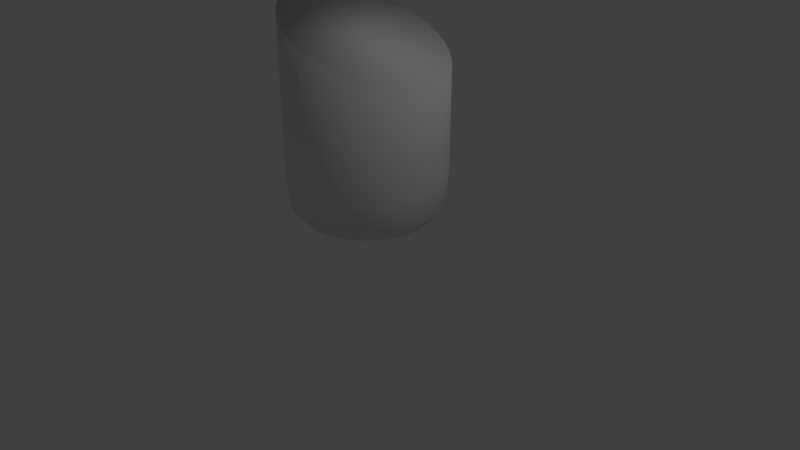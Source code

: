 # Source: google.blend  (saved by Blender 2.79.0; exported with 4.5.12 LTS)
import bpy
from mathutils import Matrix  # noqa: F401  (used for matrix-valued properties, if any)

bpy.ops.wm.read_factory_settings(use_empty=True)
scene = bpy.context.scene
scene.name = 'Scene'

# ---- collections
col_collection_1 = bpy.data.collections.new('Collection 1'); scene.collection.children.link(col_collection_1)

# ---- world
world_world = bpy.data.worlds.new('World'); scene.world = world_world
world_world.color = (0.05088, 0.05088, 0.05088)
world_world.use_sun_shadow = False
world_world.sun_shadow_jitter_overblur = 0.0
world_world.cycles.sampling_method = 'MANUAL'

# ---- cameras
cam_camera = bpy.data.cameras.new('Camera')
cam_camera.clip_end = 100.0
cam_camera.lens = 35.0
cam_camera.sensor_width = 32.0
cam_camera.sensor_height = 18.0
cam_camera.ortho_scale = 7.314
cam_camera.dof.focus_distance = 0.0
cam_camera.dof.aperture_fstop = 128.0

# ---- lights
light_lamp = bpy.data.lights.new('Lamp', 'POINT')
light_lamp.transmission_factor = 0.0
light_lamp.cutoff_distance = 30.0
light_lamp.energy = 100.0
light_lamp.shadow_buffer_clip_start = 1.001
light_lamp.shadow_soft_size = 0.1
light_lamp.shadow_maximum_resolution = 0.006
light_lamp.use_absolute_resolution = True

# ---- meshes
me_cylinder = bpy.data.meshes.new('Cylinder')
me_cylinder.from_pydata([(-0.9808, -0.1951, 0.7537), (-1.0, 9.655e-07, 0.7537), (0.0, 1.0, 0.4212), (0.1951, 0.9808, 0.361), (0.3827, 0.9239, 0.304), (0.5556, 0.8315, 0.2526), (0.7071, 0.7071, 0.2085), (0.8315, 0.5556, 0.1736), (0.9239, 0.3827, 0.1492), (0.9808, 0.1951, 0.1362), (1.0, 7.544e-08, 0.1351), (0.9808, -0.1951, 0.1459), (0.9239, -0.3827, 0.1684), (0.8315, -0.5556, 0.2014), (0.7071, -0.7071, 0.2439), (0.5556, -0.8315, 0.2942), (0.3827, -0.9239, 0.3503), (0.1951, -0.9808, 0.4102), (-3.26e-07, -1.0, 0.4714), (-0.1951, -0.9808, 0.5316), (-0.3827, -0.9239, 0.5885), (-0.5556, -0.8315, 0.64), (-0.7071, -0.7071, 0.6841), (-0.8315, -0.5556, 0.719), (-0.9239, -0.3827, 0.7434), (-0.9687, -0.2349, 0.7537), (-0.9932, 0.06913, 0.7537), (-0.9808, 0.1951, 0.7467), (-0.9239, 0.3827, 0.7242), (-0.8315, 0.5556, 0.6912), (-0.7071, 0.7071, 0.6486), (-0.5556, 0.8315, 0.5984), (-0.3827, 0.9239, 0.5422), (-0.1951, 0.9808, 0.4824), (0.05331, 0.8078, -1.151), (-1.434e-07, 0.7176, -1.184), (-0.05331, 0.8078, -1.151), (0.1053, 0.8026, -1.151), (0.2099, 0.7818, -1.151), (0.14, 0.7038, -1.184), (0.2599, 0.7667, -1.151), (0.3584, 0.7259, -1.151), (0.2746, 0.663, -1.184), (0.4044, 0.7012, -1.151), (0.4931, 0.642, -1.151), (0.3987, 0.5967, -1.184), (0.5335, 0.6089, -1.151), (0.6089, 0.5335, -1.151), (0.5074, 0.5074, -1.184), (0.642, 0.4931, -1.151), (0.7012, 0.4044, -1.151), (0.5967, 0.3987, -1.184), (0.7259, 0.3584, -1.151), (0.7667, 0.2599, -1.151), (0.663, 0.2746, -1.184), (0.7818, 0.2099, -1.151), (0.8026, 0.1053, -1.151), (0.7038, 0.14, -1.184), (0.8078, 0.05331, -1.151), (0.8078, -0.05331, -1.151), (0.7176, 2.049e-08, -1.184), (0.8026, -0.1053, -1.151), (0.7818, -0.2099, -1.151), (0.7038, -0.14, -1.184), (0.7667, -0.2599, -1.151), (0.7259, -0.3584, -1.151), (0.663, -0.2746, -1.184), (0.7012, -0.4044, -1.151), (0.642, -0.4931, -1.151), (0.5967, -0.3987, -1.184), (0.6089, -0.5335, -1.151), (0.5335, -0.6089, -1.151), (0.5074, -0.5074, -1.184), (0.4931, -0.642, -1.151), (0.4044, -0.7012, -1.151), (0.3987, -0.5967, -1.184), (0.3584, -0.7259, -1.151), (0.2599, -0.7667, -1.151), (0.2746, -0.663, -1.184), (0.2099, -0.7818, -1.151), (0.1053, -0.8026, -1.151), (0.14, -0.7038, -1.184), (0.0533, -0.8078, -1.151), (-0.05331, -0.8078, -1.151), (-2.342e-07, -0.7176, -1.184), (-0.1053, -0.8026, -1.151), (-0.2099, -0.7818, -1.151), (-0.14, -0.7038, -1.184), (-0.2599, -0.7667, -1.151), (-0.3584, -0.7259, -1.151), (-0.2746, -0.663, -1.184), (-0.4044, -0.7012, -1.151), (-0.4931, -0.642, -1.151), (-0.3987, -0.5967, -1.184), (-0.5335, -0.6089, -1.151), (-0.6089, -0.5335, -1.151), (-0.5074, -0.5074, -1.184), (-0.642, -0.4931, -1.151), (-0.7012, -0.4044, -1.151), (-0.5967, -0.3987, -1.184), (-0.7259, -0.3584, -1.151), (-0.7667, -0.2599, -1.151), (-0.663, -0.2746, -1.184), (-0.7818, -0.2099, -1.151), (-0.8026, -0.1053, -1.151), (-0.7038, -0.14, -1.184), (-0.8078, -0.0533, -1.151), (-0.8078, 0.05331, -1.151), (-0.7176, 6.496e-07, -1.184), (-0.8026, 0.1053, -1.151), (-0.7818, 0.2099, -1.151), (-0.7038, 0.14, -1.184), (-0.7667, 0.2599, -1.151), (-0.7259, 0.3584, -1.151), (-0.663, 0.2746, -1.184), (-0.7012, 0.4044, -1.151), (-0.642, 0.4931, -1.151), (-0.5967, 0.3987, -1.184), (-0.6089, 0.5335, -1.151), (-0.5335, 0.6089, -1.151), (-0.5074, 0.5074, -1.184), (-0.4931, 0.642, -1.151), (-0.4044, 0.7012, -1.151), (-0.3987, 0.5967, -1.184), (-0.3584, 0.7259, -1.151), (-0.2599, 0.7667, -1.151), (-0.2746, 0.663, -1.184), (-0.2099, 0.7818, -1.151), (-0.1053, 0.8026, -1.151), (-0.14, 0.7038, -1.184), (0.05331, 0.953, -1.034), (-0.05331, 0.953, -1.034), (0.0, 1.0, -0.7702), (0.1336, 0.9451, -1.034), (0.1951, 0.9808, -0.7702), (0.2382, 0.9243, -1.034), (0.3155, 0.9009, -1.034), (0.3827, 0.9239, -0.7702), (0.414, 0.8601, -1.034), (0.4852, 0.822, -1.034), (0.5556, 0.8315, -0.7702), (0.5738, 0.7628, -1.034), (0.6362, 0.7116, -1.034), (0.7071, 0.7071, -0.7702), (0.7116, 0.6362, -1.034), (0.7628, 0.5738, -1.034), (0.8315, 0.5556, -0.7702), (0.822, 0.4852, -1.034), (0.8601, 0.414, -1.034), (0.9239, 0.3827, -0.7702), (0.9009, 0.3155, -1.034), (0.9243, 0.2382, -1.034), (0.9808, 0.1951, -0.7702), (0.9451, 0.1336, -1.034), (0.953, 0.05331, -1.034), (1.0, 7.544e-08, -0.7702), (0.953, -0.05331, -1.034), (0.9451, -0.1336, -1.034), (0.9808, -0.1951, -0.7702), (0.9243, -0.2382, -1.034), (0.9009, -0.3155, -1.034), (0.9239, -0.3827, -0.7702), (0.8601, -0.414, -1.034), (0.822, -0.4852, -1.034), (0.8315, -0.5556, -0.7702), (0.7628, -0.5738, -1.034), (0.7116, -0.6362, -1.034), (0.7071, -0.7071, -0.7702), (0.6362, -0.7116, -1.034), (0.5738, -0.7628, -1.034), (0.5556, -0.8315, -0.7702), (0.4852, -0.822, -1.034), (0.414, -0.8601, -1.034), (0.3827, -0.9239, -0.7702), (0.3155, -0.9009, -1.034), (0.2382, -0.9243, -1.034), (0.1951, -0.9808, -0.7702), (0.1336, -0.9451, -1.034), (0.0533, -0.953, -1.034), (-3.26e-07, -1.0, -0.7702), (-0.05331, -0.953, -1.034), (-0.1336, -0.9451, -1.034), (-0.1951, -0.9808, -0.7702), (-0.2382, -0.9243, -1.034), (-0.3155, -0.9009, -1.034), (-0.3827, -0.9239, -0.7702), (-0.414, -0.8601, -1.034), (-0.4852, -0.822, -1.034), (-0.5556, -0.8315, -0.7702), (-0.5738, -0.7628, -1.034), (-0.6362, -0.7116, -1.034), (-0.7071, -0.7071, -0.7702), (-0.7116, -0.6362, -1.034), (-0.7628, -0.5738, -1.034), (-0.8315, -0.5556, -0.7702), (-0.822, -0.4852, -1.034), (-0.8601, -0.414, -1.034), (-0.9239, -0.3827, -0.7702), (-0.9009, -0.3155, -1.034), (-0.9243, -0.2382, -1.034), (-0.9808, -0.1951, -0.7702), (-0.9451, -0.1336, -1.034), (-0.953, -0.0533, -1.034), (-1.0, 9.655e-07, -0.7702), (-0.953, 0.05331, -1.034), (-0.9451, 0.1336, -1.034), (-0.9808, 0.1951, -0.7702), (-0.9243, 0.2382, -1.034), (-0.9009, 0.3155, -1.034), (-0.9239, 0.3827, -0.7702), (-0.8601, 0.414, -1.034), (-0.822, 0.4852, -1.034), (-0.8315, 0.5556, -0.7702), (-0.7628, 0.5738, -1.034), (-0.7116, 0.6362, -1.034), (-0.7071, 0.7071, -0.7702), (-0.6362, 0.7116, -1.034), (-0.5738, 0.7628, -1.034), (-0.5556, 0.8315, -0.7702), (-0.4852, 0.822, -1.034), (-0.414, 0.8601, -1.034), (-0.3827, 0.9239, -0.7702), (-0.3155, 0.9009, -1.034), (-0.2382, 0.9243, -1.034), (-0.1951, 0.9808, -0.7702), (-0.1336, 0.9451, -1.034), (0.1113, 0.833, -1.126), (0.1276, 0.9148, -1.059), (0.2322, 0.894, -1.059), (0.2159, 0.8122, -1.126), (0.05331, 0.9221, -1.059), (0.05331, 0.8387, -1.126), (-0.05331, 0.8387, -1.126), (-0.05331, 0.9221, -1.059), (0.2717, 0.7952, -1.126), (0.3036, 0.8723, -1.059), (0.4021, 0.8315, -1.059), (0.3702, 0.7544, -1.126), (0.4216, 0.727, -1.126), (0.468, 0.7963, -1.059), (0.5566, 0.7371, -1.059), (0.5103, 0.6677, -1.126), (0.5553, 0.6307, -1.126), (0.6143, 0.6897, -1.059), (0.6897, 0.6143, -1.059), (0.6307, 0.5553, -1.126), (0.6677, 0.5103, -1.126), (0.7371, 0.5566, -1.059), (0.7963, 0.468, -1.059), (0.727, 0.4216, -1.126), (0.7544, 0.3702, -1.126), (0.8315, 0.4021, -1.059), (0.8723, 0.3036, -1.059), (0.7952, 0.2717, -1.126), (0.8122, 0.2159, -1.126), (0.894, 0.2322, -1.059), (0.9148, 0.1276, -1.059), (0.833, 0.1113, -1.126), (0.8387, 0.05331, -1.126), (0.9221, 0.05331, -1.059), (0.9221, -0.05331, -1.059), (0.8387, -0.05331, -1.126), (0.833, -0.1113, -1.126), (0.9148, -0.1276, -1.059), (0.894, -0.2322, -1.059), (0.8122, -0.2159, -1.126), (0.7952, -0.2717, -1.126), (0.8723, -0.3036, -1.059), (0.8315, -0.4021, -1.059), (0.7544, -0.3702, -1.126), (0.727, -0.4216, -1.126), (0.7963, -0.468, -1.059), (0.7371, -0.5566, -1.059), (0.6677, -0.5103, -1.126), (0.6307, -0.5553, -1.126), (0.6897, -0.6143, -1.059), (0.6143, -0.6897, -1.059), (0.5553, -0.6307, -1.126), (0.5103, -0.6677, -1.126), (0.5566, -0.7371, -1.059), (0.468, -0.7963, -1.059), (0.4216, -0.727, -1.126), (0.3702, -0.7544, -1.126), (0.4021, -0.8315, -1.059), (0.3036, -0.8723, -1.059), (0.2717, -0.7952, -1.126), (0.2159, -0.8122, -1.126), (0.2322, -0.894, -1.059), (0.1276, -0.9148, -1.059), (0.1113, -0.833, -1.126), (0.0533, -0.8387, -1.126), (0.0533, -0.9221, -1.059), (-0.05331, -0.9221, -1.059), (-0.05331, -0.8387, -1.126), (-0.1113, -0.833, -1.126), (-0.1276, -0.9148, -1.059), (-0.2322, -0.894, -1.059), (-0.2159, -0.8122, -1.126), (-0.2717, -0.7952, -1.126), (-0.3036, -0.8723, -1.059), (-0.4021, -0.8315, -1.059), (-0.3702, -0.7544, -1.126), (-0.4216, -0.727, -1.126), (-0.468, -0.7963, -1.059), (-0.5566, -0.7371, -1.059), (-0.5103, -0.6677, -1.126), (-0.5553, -0.6307, -1.126), (-0.6143, -0.6897, -1.059), (-0.6897, -0.6143, -1.059), (-0.6307, -0.5553, -1.126), (-0.6677, -0.5103, -1.126), (-0.7371, -0.5566, -1.059), (-0.7963, -0.468, -1.059), (-0.727, -0.4216, -1.126), (-0.7544, -0.3702, -1.126), (-0.8315, -0.4021, -1.059), (-0.8723, -0.3036, -1.059), (-0.7952, -0.2717, -1.126), (-0.8122, -0.2159, -1.126), (-0.894, -0.2322, -1.059), (-0.9148, -0.1276, -1.059), (-0.833, -0.1113, -1.126), (-0.8387, -0.0533, -1.126), (-0.9221, -0.0533, -1.059), (-0.9221, 0.05331, -1.059), (-0.8387, 0.05331, -1.126), (-0.833, 0.1113, -1.126), (-0.9148, 0.1276, -1.059), (-0.894, 0.2322, -1.059), (-0.8122, 0.2159, -1.126), (-0.7952, 0.2717, -1.126), (-0.8723, 0.3036, -1.059), (-0.8315, 0.4021, -1.059), (-0.7544, 0.3702, -1.126), (-0.727, 0.4216, -1.126), (-0.7963, 0.468, -1.059), (-0.7371, 0.5566, -1.059), (-0.6677, 0.5103, -1.126), (-0.6307, 0.5553, -1.126), (-0.6897, 0.6143, -1.059), (-0.6143, 0.6897, -1.059), (-0.5553, 0.6307, -1.126), (-0.5103, 0.6677, -1.126), (-0.5566, 0.7371, -1.059), (-0.468, 0.7963, -1.059), (-0.4216, 0.727, -1.126), (-0.3702, 0.7544, -1.126), (-0.4021, 0.8315, -1.059), (-0.3036, 0.8723, -1.059), (-0.2717, 0.7952, -1.126), (-0.2159, 0.8122, -1.126), (-0.2322, 0.894, -1.059), (-0.1276, 0.9148, -1.059), (-0.1113, 0.833, -1.126)], [], [(32, 31, 30, 29, 28, 27, 26, 25, 24, 23, 22, 21, 20, 19, 18, 17, 16, 15, 14, 13, 12, 11, 10, 9, 8, 7, 6, 5, 4, 3, 2, 33), (323, 320, 201, 202), (25, 26, 1, 0), (36, 128, 353, 232), (351, 348, 222, 223), (347, 344, 219, 220), (343, 340, 216, 217), (339, 336, 213, 214), (335, 332, 210, 211), (331, 328, 207, 208), (327, 324, 204, 205), (319, 316, 198, 199), (315, 312, 195, 196), (311, 308, 192, 193), (307, 304, 189, 190), (303, 300, 186, 187), (299, 296, 183, 184), (295, 292, 180, 181), (291, 288, 177, 178), (287, 284, 174, 175), (283, 280, 171, 172), (279, 276, 168, 169), (275, 272, 165, 166), (271, 268, 162, 163), (267, 264, 159, 160), (263, 260, 156, 157), (259, 256, 153, 154), (255, 252, 150, 151), (251, 248, 147, 148), (247, 244, 144, 145), (243, 240, 141, 142), (239, 236, 138, 139), (235, 228, 135, 136), (233, 352, 225, 131), (132, 2, 3, 134), (224, 33, 2, 132), (137, 4, 5, 140), (140, 5, 6, 143), (143, 6, 7, 146), (146, 7, 8, 149), (149, 8, 9, 152), (152, 9, 10, 155), (155, 10, 11, 158), (158, 11, 12, 161), (161, 12, 13, 164), (164, 13, 14, 167), (167, 14, 15, 170), (170, 15, 16, 173), (173, 16, 17, 176), (176, 17, 18, 179), (179, 18, 19, 182), (182, 19, 20, 185), (185, 20, 21, 188), (188, 21, 22, 191), (191, 22, 23, 194), (194, 23, 24, 197), (197, 24, 25, 0, 200), (200, 0, 1, 203), (203, 1, 26, 27, 206), (206, 27, 28, 209), (209, 28, 29, 212), (212, 29, 30, 215), (215, 30, 31, 218), (218, 31, 32, 221), (221, 32, 33, 224), (134, 3, 4, 137), (40, 38, 229, 234), (227, 230, 130, 133), (127, 125, 349, 350), (124, 122, 345, 346), (121, 119, 341, 342), (118, 116, 337, 338), (115, 113, 333, 334), (112, 110, 329, 330), (109, 107, 325, 326), (106, 104, 321, 322), (103, 101, 317, 318), (100, 98, 313, 314), (97, 95, 309, 310), (94, 92, 305, 306), (91, 89, 301, 302), (88, 86, 297, 298), (85, 83, 293, 294), (82, 80, 289, 290), (79, 77, 285, 286), (76, 74, 281, 282), (73, 71, 277, 278), (70, 68, 273, 274), (67, 65, 269, 270), (64, 62, 265, 266), (61, 59, 261, 262), (58, 56, 257, 258), (55, 53, 253, 254), (52, 50, 249, 250), (49, 47, 245, 246), (46, 44, 241, 242), (43, 41, 237, 238), (35, 39, 42, 45, 48, 51, 54, 57, 60, 63, 66, 69, 72, 75, 78, 81, 84, 87, 90, 93, 96, 99, 102, 105, 108, 111, 114, 117, 120, 123, 126, 129), (34, 35, 36), (37, 38, 39), (40, 41, 42), (43, 44, 45), (46, 47, 48), (49, 50, 51), (52, 53, 54), (55, 56, 57), (58, 59, 60), (61, 62, 63), (64, 65, 66), (67, 68, 69), (70, 71, 72), (73, 74, 75), (76, 77, 78), (79, 80, 81), (82, 83, 84), (85, 86, 87), (88, 89, 90), (91, 92, 93), (94, 95, 96), (97, 98, 99), (100, 101, 102), (103, 104, 105), (106, 107, 108), (109, 110, 111), (112, 113, 114), (115, 116, 117), (118, 119, 120), (121, 122, 123), (124, 125, 126), (127, 128, 129), (130, 131, 132), (133, 134, 135), (136, 137, 138), (139, 140, 141), (142, 143, 144), (145, 146, 147), (148, 149, 150), (151, 152, 153), (154, 155, 156), (157, 158, 159), (160, 161, 162), (163, 164, 165), (166, 167, 168), (169, 170, 171), (172, 173, 174), (175, 176, 177), (178, 179, 180), (181, 182, 183), (184, 185, 186), (187, 188, 189), (190, 191, 192), (193, 194, 195), (196, 197, 198), (199, 200, 201), (202, 203, 204), (205, 206, 207), (208, 209, 210), (211, 212, 213), (214, 215, 216), (217, 218, 219), (220, 221, 222), (223, 224, 225), (226, 227, 228, 229), (230, 231, 232, 233), (234, 235, 236, 237), (238, 239, 240, 241), (242, 243, 244, 245), (246, 247, 248, 249), (250, 251, 252, 253), (254, 255, 256, 257), (258, 259, 260, 261), (262, 263, 264, 265), (266, 267, 268, 269), (270, 271, 272, 273), (274, 275, 276, 277), (278, 279, 280, 281), (282, 283, 284, 285), (286, 287, 288, 289), (290, 291, 292, 293), (294, 295, 296, 297), (298, 299, 300, 301), (302, 303, 304, 305), (306, 307, 308, 309), (310, 311, 312, 313), (314, 315, 316, 317), (318, 319, 320, 321), (322, 323, 324, 325), (326, 327, 328, 329), (330, 331, 332, 333), (334, 335, 336, 337), (338, 339, 340, 341), (342, 343, 344, 345), (346, 347, 348, 349), (350, 351, 352, 353), (132, 134, 133, 130), (134, 137, 136, 135), (137, 140, 139, 138), (140, 143, 142, 141), (143, 146, 145, 144), (146, 149, 148, 147), (149, 152, 151, 150), (152, 155, 154, 153), (155, 158, 157, 156), (158, 161, 160, 159), (161, 164, 163, 162), (164, 167, 166, 165), (167, 170, 169, 168), (170, 173, 172, 171), (173, 176, 175, 174), (176, 179, 178, 177), (179, 182, 181, 180), (182, 185, 184, 183), (185, 188, 187, 186), (188, 191, 190, 189), (191, 194, 193, 192), (194, 197, 196, 195), (197, 200, 199, 198), (200, 203, 202, 201), (203, 206, 205, 204), (206, 209, 208, 207), (209, 212, 211, 210), (212, 215, 214, 213), (215, 218, 217, 216), (218, 221, 220, 219), (221, 224, 223, 222), (224, 132, 131, 225), (34, 37, 39, 35), (38, 40, 42, 39), (41, 43, 45, 42), (44, 46, 48, 45), (47, 49, 51, 48), (50, 52, 54, 51), (53, 55, 57, 54), (56, 58, 60, 57), (59, 61, 63, 60), (62, 64, 66, 63), (65, 67, 69, 66), (68, 70, 72, 69), (71, 73, 75, 72), (74, 76, 78, 75), (77, 79, 81, 78), (80, 82, 84, 81), (83, 85, 87, 84), (86, 88, 90, 87), (89, 91, 93, 90), (92, 94, 96, 93), (95, 97, 99, 96), (98, 100, 102, 99), (101, 103, 105, 102), (104, 106, 108, 105), (107, 109, 111, 108), (110, 112, 114, 111), (113, 115, 117, 114), (116, 118, 120, 117), (119, 121, 123, 120), (122, 124, 126, 123), (125, 127, 129, 126), (128, 36, 35, 129), (229, 38, 37, 226), (233, 131, 130, 230), (237, 41, 40, 234), (241, 44, 43, 238), (245, 47, 46, 242), (249, 50, 49, 246), (253, 53, 52, 250), (257, 56, 55, 254), (261, 59, 58, 258), (265, 62, 61, 262), (269, 65, 64, 266), (273, 68, 67, 270), (277, 71, 70, 274), (281, 74, 73, 278), (285, 77, 76, 282), (289, 80, 79, 286), (293, 83, 82, 290), (297, 86, 85, 294), (301, 89, 88, 298), (305, 92, 91, 302), (309, 95, 94, 306), (313, 98, 97, 310), (317, 101, 100, 314), (321, 104, 103, 318), (325, 107, 106, 322), (329, 110, 109, 326), (333, 113, 112, 330), (337, 116, 115, 334), (341, 119, 118, 338), (345, 122, 121, 342), (349, 125, 124, 346), (353, 128, 127, 350), (135, 228, 227, 133), (36, 232, 231, 34), (138, 236, 235, 136), (141, 240, 239, 139), (144, 244, 243, 142), (147, 248, 247, 145), (150, 252, 251, 148), (153, 256, 255, 151), (156, 260, 259, 154), (159, 264, 263, 157), (162, 268, 267, 160), (165, 272, 271, 163), (168, 276, 275, 166), (171, 280, 279, 169), (174, 284, 283, 172), (177, 288, 287, 175), (180, 292, 291, 178), (183, 296, 295, 181), (186, 300, 299, 184), (189, 304, 303, 187), (192, 308, 307, 190), (195, 312, 311, 193), (198, 316, 315, 196), (201, 320, 319, 199), (204, 324, 323, 202), (207, 328, 327, 205), (210, 332, 331, 208), (213, 336, 335, 211), (216, 340, 339, 214), (219, 344, 343, 217), (222, 348, 347, 220), (225, 352, 351, 223), (352, 233, 232, 353), (348, 351, 350, 349), (344, 347, 346, 345), (340, 343, 342, 341), (336, 339, 338, 337), (332, 335, 334, 333), (328, 331, 330, 329), (324, 327, 326, 325), (320, 323, 322, 321), (316, 319, 318, 317), (312, 315, 314, 313), (308, 311, 310, 309), (304, 307, 306, 305), (300, 303, 302, 301), (296, 299, 298, 297), (292, 295, 294, 293), (288, 291, 290, 289), (284, 287, 286, 285), (280, 283, 282, 281), (276, 279, 278, 277), (272, 275, 274, 273), (268, 271, 270, 269), (264, 267, 266, 265), (260, 263, 262, 261), (256, 259, 258, 257), (252, 255, 254, 253), (248, 251, 250, 249), (244, 247, 246, 245), (240, 243, 242, 241), (236, 239, 238, 237), (228, 235, 234, 229), (230, 227, 226, 231), (37, 34, 231, 226)])
me_cylinder.polygons.foreach_set('use_smooth', [True] * 355)
_uv = me_cylinder.uv_layers.new(name='UVMap')
_uv.uv.foreach_set('vector', [0.3941, 0.2772, 0.3789, 0.3162, 0.3569, 0.3513, 0.329, 0.3811, 0.296, 0.4046, 0.2595, 0.4207, 0.2344, 0.426, 0.1729, 0.427, 0.1423, 0.4205, 0.1057, 0.4043, 0.07283, 0.3808, 0.04485, 0.3509, 0.02286, 0.3158, 0.00772, 0.2767, 0.0, 0.2353, 0.0, 0.1931, 0.00772, 0.1516, 0.02286, 0.1126, 0.04485, 0.07755, 0.07283, 0.04773, 0.1057, 0.0243, 0.1423, 0.008189, 0.1811, 0.0, 0.2207, 5.096e-05, 0.2595, 0.00834, 0.296, 0.02455, 0.329, 0.04806, 0.3569, 0.07796, 0.3789, 0.1131, 0.3941, 0.1521, 0.4018, 0.1936, 0.4018, 0.2358, 0.6049, 0.3901, 0.6199, 0.3886, 0.6211, 0.3949, 0.6049, 0.3965, 0.1729, 0.427, 0.2344, 0.426, 0.2207, 0.4287, 0.1811, 0.4287, 0.4311, 0.2093, 0.4321, 0.2202, 0.426, 0.2214, 0.4249, 0.2093, 0.4137, 0.2466, 0.4181, 0.2614, 0.4123, 0.2639, 0.4076, 0.2478, 0.4263, 0.2819, 0.4334, 0.2956, 0.4282, 0.2992, 0.4205, 0.2844, 0.4454, 0.314, 0.4549, 0.3261, 0.4505, 0.3306, 0.4402, 0.3176, 0.4701, 0.3417, 0.4818, 0.3516, 0.4783, 0.3569, 0.4657, 0.3463, 0.4997, 0.3639, 0.513, 0.3712, 0.5106, 0.3772, 0.4962, 0.3693, 0.5329, 0.3797, 0.5473, 0.3842, 0.5461, 0.3905, 0.5305, 0.3857, 0.5684, 0.3886, 0.5834, 0.3901, 0.5834, 0.3965, 0.5672, 0.3949, 0.641, 0.3842, 0.6555, 0.3797, 0.6578, 0.3857, 0.6422, 0.3905, 0.6753, 0.3712, 0.6886, 0.3639, 0.6921, 0.3693, 0.6777, 0.3772, 0.7065, 0.3516, 0.7182, 0.3417, 0.7226, 0.3463, 0.71, 0.3569, 0.7334, 0.3261, 0.743, 0.314, 0.7481, 0.3176, 0.7378, 0.3306, 0.7549, 0.2956, 0.762, 0.2819, 0.7678, 0.2844, 0.7601, 0.2992, 0.7702, 0.2614, 0.7746, 0.2466, 0.7807, 0.2478, 0.776, 0.2639, 0.7788, 0.2248, 0.7803, 0.2093, 0.7865, 0.2093, 0.7849, 0.2261, 0.7803, 0.1872, 0.7788, 0.1717, 0.7849, 0.1705, 0.7865, 0.1872, 0.7746, 0.15, 0.7702, 0.1351, 0.776, 0.1326, 0.7807, 0.1487, 0.762, 0.1146, 0.7549, 0.1009, 0.7601, 0.09733, 0.7678, 0.1121, 0.743, 0.08246, 0.7334, 0.07046, 0.7378, 0.06591, 0.7481, 0.07889, 0.7182, 0.05478, 0.7065, 0.04492, 0.71, 0.03957, 0.7226, 0.05023, 0.6886, 0.0326, 0.6753, 0.02528, 0.6777, 0.01933, 0.6921, 0.02725, 0.6555, 0.01679, 0.641, 0.01228, 0.6422, 0.005973, 0.6578, 0.01085, 0.6199, 0.007955, 0.6049, 0.006432, 0.6049, 0.0, 0.6211, 0.001646, 0.5834, 0.006432, 0.5684, 0.007955, 0.5672, 0.001646, 0.5834, 1.24e-08, 0.5473, 0.01228, 0.5329, 0.01679, 0.5305, 0.01085, 0.5461, 0.005973, 0.513, 0.02528, 0.4997, 0.0326, 0.4962, 0.02725, 0.5106, 0.01934, 0.4818, 0.04492, 0.4701, 0.05478, 0.4657, 0.05023, 0.4783, 0.03957, 0.4549, 0.07046, 0.4454, 0.08246, 0.4402, 0.07889, 0.4505, 0.06591, 0.4334, 0.1009, 0.4263, 0.1146, 0.4205, 0.1121, 0.4282, 0.09733, 0.4181, 0.1351, 0.4137, 0.15, 0.4076, 0.1487, 0.4123, 0.1326, 0.408, 0.2093, 0.4095, 0.2248, 0.4034, 0.2261, 0.4018, 0.2093, 0.7419, 0.6426, 0.7431, 0.3965, 0.7759, 0.4064, 0.7748, 0.64, 0.028, 0.4866, 0.02961, 0.7453, 0.001528, 0.7294, 0.0, 0.4833, 0.8113, 0.6383, 0.8124, 0.4165, 0.8512, 0.4264, 0.8502, 0.6376, 0.8502, 0.6376, 0.8512, 0.4264, 0.8907, 0.4357, 0.8897, 0.6378, 0.8897, 0.6378, 0.8907, 0.4357, 0.9295, 0.444, 0.9285, 0.639, 0.9285, 0.639, 0.9295, 0.444, 0.966, 0.4511, 0.9651, 0.641, 0.9651, 0.641, 0.966, 0.4511, 0.9989, 0.4567, 0.998, 0.6439, 0.7139, 0.945, 0.7153, 0.7578, 0.7433, 0.7548, 0.7419, 0.9417, 0.7419, 0.9417, 0.7433, 0.7548, 0.7762, 0.7501, 0.7748, 0.9393, 0.7748, 0.9393, 0.7762, 0.7501, 0.8129, 0.7439, 0.8114, 0.9377, 0.8114, 0.9377, 0.8129, 0.7439, 0.8517, 0.7364, 0.8502, 0.9371, 0.8502, 0.9371, 0.8517, 0.7364, 0.8914, 0.728, 0.8898, 0.9374, 0.8898, 0.9374, 0.8914, 0.728, 0.9302, 0.7189, 0.9286, 0.9387, 0.9286, 0.9387, 0.9302, 0.7189, 0.9669, 0.7094, 0.9651, 0.9408, 0.9651, 0.9408, 0.9669, 0.7094, 0.9999, 0.7001, 0.998, 0.9438, 0.7139, 0.4506, 0.7139, 0.6944, 0.6859, 0.7105, 0.6859, 0.4541, 0.6859, 0.4541, 0.6859, 0.7105, 0.653, 0.7257, 0.653, 0.4568, 0.653, 0.4568, 0.653, 0.7257, 0.6164, 0.7393, 0.6164, 0.4587, 0.6164, 0.4587, 0.6164, 0.7393, 0.5776, 0.7509, 0.5776, 0.4596, 0.5776, 0.4596, 0.5776, 0.7509, 0.538, 0.76, 0.538, 0.4596, 0.538, 0.4596, 0.538, 0.76, 0.4992, 0.7662, 0.4992, 0.4587, 0.4992, 0.4587, 0.4992, 0.7662, 0.4627, 0.7694, 0.4627, 0.4568, 0.4627, 0.4568, 0.4627, 0.7694, 0.4367, 0.7694, 0.4298, 0.7688, 0.4298, 0.4541, 0.4298, 0.4541, 0.4298, 0.7688, 0.4018, 0.7653, 0.4018, 0.4506, 0.2841, 0.4849, 0.2861, 0.7996, 0.2744, 0.8006, 0.2532, 0.8011, 0.2512, 0.4878, 0.2512, 0.4878, 0.2532, 0.8011, 0.2166, 0.7986, 0.2147, 0.49, 0.2147, 0.49, 0.2166, 0.7986, 0.1778, 0.793, 0.1759, 0.4912, 0.1759, 0.4912, 0.1778, 0.793, 0.1381, 0.7844, 0.1363, 0.4914, 0.1363, 0.4914, 0.1381, 0.7844, 0.09925, 0.7734, 0.09749, 0.4907, 0.09749, 0.4907, 0.09925, 0.7734, 0.0626, 0.7601, 0.06092, 0.4891, 0.06092, 0.4891, 0.0626, 0.7601, 0.02961, 0.7453, 0.028, 0.4866, 0.7748, 0.64, 0.7759, 0.4064, 0.8124, 0.4165, 0.8113, 0.6383, 0.4394, 0.1442, 0.4363, 0.1546, 0.4302, 0.1533, 0.4336, 0.1417, 0.4095, 0.1717, 0.408, 0.1872, 0.4018, 0.1872, 0.4034, 0.1705, 0.4363, 0.2419, 0.4394, 0.2523, 0.4336, 0.2548, 0.4302, 0.2432, 0.4476, 0.2728, 0.4526, 0.2824, 0.4474, 0.286, 0.4419, 0.2753, 0.4646, 0.3008, 0.4713, 0.3092, 0.4668, 0.3138, 0.4594, 0.3044, 0.4865, 0.3249, 0.4946, 0.3318, 0.4912, 0.3372, 0.4821, 0.3295, 0.5125, 0.3441, 0.5218, 0.3493, 0.5194, 0.3552, 0.5091, 0.3495, 0.5417, 0.3577, 0.5518, 0.3609, 0.5506, 0.3672, 0.5393, 0.3637, 0.5729, 0.3652, 0.5834, 0.3663, 0.5834, 0.3727, 0.5717, 0.3715, 0.6049, 0.3663, 0.6154, 0.3652, 0.6166, 0.3715, 0.6049, 0.3727, 0.6365, 0.3609, 0.6466, 0.3577, 0.649, 0.3637, 0.6377, 0.3672, 0.6665, 0.3493, 0.6758, 0.3441, 0.6793, 0.3495, 0.6689, 0.3552, 0.6937, 0.3318, 0.7018, 0.3249, 0.7063, 0.3295, 0.6972, 0.3372, 0.7171, 0.3092, 0.7238, 0.3008, 0.7289, 0.3044, 0.7215, 0.3138, 0.7357, 0.2824, 0.7407, 0.2728, 0.7465, 0.2753, 0.7409, 0.286, 0.7489, 0.2523, 0.752, 0.2419, 0.7581, 0.2432, 0.7547, 0.2548, 0.7562, 0.2202, 0.7572, 0.2093, 0.7635, 0.2093, 0.7623, 0.2214, 0.7572, 0.1872, 0.7562, 0.1764, 0.7623, 0.1751, 0.7635, 0.1872, 0.752, 0.1546, 0.7489, 0.1442, 0.7547, 0.1417, 0.7581, 0.1533, 0.7407, 0.1237, 0.7357, 0.1141, 0.7409, 0.1105, 0.7465, 0.1212, 0.7238, 0.09568, 0.7171, 0.08728, 0.7215, 0.08273, 0.7289, 0.09211, 0.7018, 0.0716, 0.6937, 0.0647, 0.6972, 0.05935, 0.7063, 0.06705, 0.6758, 0.05238, 0.6665, 0.04726, 0.6689, 0.04131, 0.6793, 0.04703, 0.6466, 0.03877, 0.6365, 0.03561, 0.6377, 0.0293, 0.649, 0.03283, 0.6154, 0.03129, 0.6049, 0.03022, 0.6049, 0.02379, 0.6166, 0.02498, 0.5834, 0.03022, 0.5729, 0.03129, 0.5717, 0.02498, 0.5834, 0.02379, 0.5518, 0.03561, 0.5417, 0.03877, 0.5393, 0.03283, 0.5506, 0.0293, 0.5218, 0.04726, 0.5125, 0.05238, 0.5091, 0.04703, 0.5194, 0.04131, 0.4946, 0.0647, 0.4865, 0.0716, 0.4821, 0.06705, 0.4912, 0.05935, 0.4713, 0.08728, 0.4646, 0.09568, 0.4594, 0.09211, 0.4668, 0.08273, 0.4526, 0.1141, 0.4476, 0.1237, 0.4419, 0.1212, 0.4474, 0.1105, 0.4493, 0.1983, 0.4521, 0.1691, 0.4603, 0.1411, 0.4737, 0.1153, 0.4917, 0.0927, 0.5137, 0.07413, 0.5387, 0.06033, 0.5659, 0.05184, 0.5942, 0.04897, 0.6224, 0.05184, 0.6496, 0.06033, 0.6746, 0.07413, 0.6966, 0.0927, 0.7146, 0.1153, 0.728, 0.1411, 0.7362, 0.1691, 0.739, 0.1983, 0.7362, 0.2274, 0.728, 0.2554, 0.7146, 0.2812, 0.6966, 0.3038, 0.6746, 0.3224, 0.6496, 0.3362, 0.6224, 0.3447, 0.5942, 0.3475, 0.5659, 0.3447, 0.5387, 0.3362, 0.5137, 0.3224, 0.4917, 0.3038, 0.4737, 0.2812, 0.4603, 0.2554, 0.4521, 0.2274, 0.4311, 0.1872, 0.4493, 0.1983, 0.4311, 0.2093, 0.4321, 0.1764, 0.4363, 0.1546, 0.4521, 0.1691, 0.4394, 0.1442, 0.4476, 0.1237, 0.4603, 0.1411, 0.4526, 0.1141, 0.4646, 0.09568, 0.4737, 0.1153, 0.4713, 0.08728, 0.4865, 0.0716, 0.4917, 0.0927, 0.4946, 0.0647, 0.5125, 0.05238, 0.5137, 0.07413, 0.5218, 0.04726, 0.5417, 0.03877, 0.5387, 0.06033, 0.5518, 0.03561, 0.5729, 0.03129, 0.5659, 0.05184, 0.5834, 0.03022, 0.6049, 0.03022, 0.5942, 0.04897, 0.6154, 0.03129, 0.6365, 0.03561, 0.6224, 0.05184, 0.6466, 0.03877, 0.6665, 0.04726, 0.6496, 0.06033, 0.6758, 0.05238, 0.6937, 0.0647, 0.6746, 0.07413, 0.7018, 0.0716, 0.7171, 0.08728, 0.6966, 0.0927, 0.7238, 0.09568, 0.7357, 0.1141, 0.7146, 0.1153, 0.7407, 0.1237, 0.7489, 0.1442, 0.728, 0.1411, 0.752, 0.1546, 0.7562, 0.1764, 0.7362, 0.1691, 0.7572, 0.1872, 0.7572, 0.2093, 0.739, 0.1983, 0.7562, 0.2202, 0.752, 0.2419, 0.7362, 0.2274, 0.7489, 0.2523, 0.7407, 0.2728, 0.728, 0.2554, 0.7357, 0.2824, 0.7238, 0.3008, 0.7146, 0.2812, 0.7171, 0.3092, 0.7018, 0.3249, 0.6966, 0.3038, 0.6937, 0.3318, 0.6758, 0.3441, 0.6746, 0.3224, 0.6665, 0.3493, 0.6466, 0.3577, 0.6496, 0.3362, 0.6365, 0.3609, 0.6154, 0.3652, 0.6224, 0.3447, 0.6049, 0.3663, 0.5834, 0.3663, 0.5942, 0.3475, 0.5729, 0.3652, 0.5518, 0.3609, 0.5659, 0.3447, 0.5417, 0.3577, 0.5218, 0.3493, 0.5387, 0.3362, 0.5125, 0.3441, 0.4946, 0.3318, 0.5137, 0.3224, 0.4865, 0.3249, 0.4713, 0.3092, 0.4917, 0.3038, 0.4646, 0.3008, 0.4526, 0.2824, 0.4737, 0.2812, 0.4476, 0.2728, 0.4394, 0.2523, 0.4603, 0.2554, 0.4363, 0.2419, 0.4321, 0.2202, 0.4521, 0.2274, 0.7559, 0.6971, 0.7393, 0.6987, 0.7419, 0.6426, 0.7695, 0.6961, 0.7748, 0.64, 0.7885, 0.6949, 0.8035, 0.6942, 0.8113, 0.6383, 0.8241, 0.6935, 0.8401, 0.6932, 0.8502, 0.6376, 0.8615, 0.6931, 0.8778, 0.6932, 0.8897, 0.6378, 0.8992, 0.6935, 0.9152, 0.694, 0.9285, 0.639, 0.9358, 0.6949, 0.9509, 0.6957, 0.9651, 0.641, 0.9698, 0.6971, 0.9834, 0.6983, 0.998, 0.6439, 1.0, 0.7001, 0.7391, 0.9979, 0.7419, 0.9417, 0.7558, 0.9963, 0.7693, 0.9953, 0.7748, 0.9393, 0.7883, 0.9942, 0.8034, 0.9936, 0.8114, 0.9377, 0.824, 0.993, 0.84, 0.9927, 0.8502, 0.9371, 0.8614, 0.9926, 0.8777, 0.9927, 0.8898, 0.9374, 0.8991, 0.9932, 0.9151, 0.9937, 0.9286, 0.9387, 0.9357, 0.9946, 0.9507, 0.9955, 0.9651, 0.9408, 0.9697, 0.9969, 0.9832, 0.9982, 0.998, 0.9438, 0.9999, 1.0, 0.6882, 0.3979, 0.6859, 0.4541, 0.6715, 0.3996, 0.658, 0.4008, 0.653, 0.4568, 0.639, 0.402, 0.624, 0.4028, 0.6164, 0.4587, 0.6034, 0.4036, 0.5874, 0.4039, 0.5776, 0.4596, 0.566, 0.4042, 0.5497, 0.4042, 0.538, 0.4596, 0.5283, 0.4039, 0.5123, 0.4036, 0.4992, 0.4587, 0.4917, 0.4028, 0.4766, 0.402, 0.4627, 0.4568, 0.4576, 0.4008, 0.4441, 0.3996, 0.4298, 0.4541, 0.4275, 0.3979, 0.2861, 0.4287, 0.2841, 0.4849, 0.2694, 0.4305, 0.2559, 0.4317, 0.2512, 0.4878, 0.2369, 0.4331, 0.2219, 0.434, 0.2147, 0.49, 0.2013, 0.4349, 0.1853, 0.4354, 0.1759, 0.4912, 0.1639, 0.4358, 0.1476, 0.4359, 0.1363, 0.4914, 0.1262, 0.4358, 0.1102, 0.4355, 0.09749, 0.4907, 0.0896, 0.4349, 0.07454, 0.4342, 0.06092, 0.4891, 0.05555, 0.4331, 0.042, 0.432, 0.028, 0.4866, 0.02535, 0.4305, 0.426, 0.1751, 0.4095, 0.1717, 0.4137, 0.15, 0.4302, 0.1533, 0.408, 0.1872, 0.4249, 0.1872, 0.4249, 0.2093, 0.408, 0.2093, 0.4336, 0.1417, 0.4181, 0.1351, 0.4263, 0.1146, 0.4419, 0.1212, 0.4474, 0.1105, 0.4334, 0.1009, 0.4454, 0.08246, 0.4594, 0.09211, 0.4668, 0.08273, 0.4549, 0.07046, 0.4701, 0.05478, 0.4821, 0.06705, 0.4912, 0.05935, 0.4818, 0.04492, 0.4997, 0.0326, 0.5091, 0.04703, 0.5194, 0.04131, 0.513, 0.02528, 0.5329, 0.01679, 0.5393, 0.03283, 0.5506, 0.0293, 0.5473, 0.01228, 0.5684, 0.007955, 0.5717, 0.02498, 0.5834, 0.02379, 0.5834, 0.006432, 0.6049, 0.006432, 0.6049, 0.02379, 0.6166, 0.02498, 0.6199, 0.007955, 0.641, 0.01228, 0.6377, 0.0293, 0.649, 0.03283, 0.6555, 0.01679, 0.6753, 0.02528, 0.6689, 0.04131, 0.6793, 0.04703, 0.6886, 0.0326, 0.7065, 0.04492, 0.6972, 0.05935, 0.7063, 0.06705, 0.7182, 0.05478, 0.7334, 0.07046, 0.7215, 0.08273, 0.7289, 0.09211, 0.743, 0.08246, 0.7549, 0.1009, 0.7409, 0.1105, 0.7465, 0.1212, 0.762, 0.1146, 0.7702, 0.1351, 0.7547, 0.1417, 0.7581, 0.1533, 0.7746, 0.15, 0.7788, 0.1717, 0.7623, 0.1751, 0.7635, 0.1872, 0.7803, 0.1872, 0.7803, 0.2093, 0.7635, 0.2093, 0.7623, 0.2214, 0.7788, 0.2248, 0.7746, 0.2466, 0.7581, 0.2432, 0.7547, 0.2548, 0.7702, 0.2614, 0.762, 0.2819, 0.7465, 0.2753, 0.7409, 0.286, 0.7549, 0.2956, 0.743, 0.314, 0.7289, 0.3044, 0.7215, 0.3138, 0.7334, 0.3261, 0.7182, 0.3417, 0.7063, 0.3295, 0.6972, 0.3372, 0.7065, 0.3516, 0.6886, 0.3639, 0.6793, 0.3495, 0.6689, 0.3552, 0.6753, 0.3712, 0.6555, 0.3797, 0.649, 0.3637, 0.6377, 0.3672, 0.641, 0.3842, 0.6199, 0.3886, 0.6166, 0.3715, 0.6049, 0.3727, 0.6049, 0.3901, 0.5834, 0.3901, 0.5834, 0.3727, 0.5717, 0.3715, 0.5684, 0.3886, 0.5473, 0.3842, 0.5506, 0.3672, 0.5393, 0.3637, 0.5329, 0.3797, 0.513, 0.3712, 0.5194, 0.3552, 0.5091, 0.3495, 0.4997, 0.3639, 0.4818, 0.3516, 0.4912, 0.3372, 0.4821, 0.3295, 0.4701, 0.3417, 0.4549, 0.3261, 0.4668, 0.3138, 0.4594, 0.3044, 0.4454, 0.314, 0.4334, 0.2956, 0.4474, 0.286, 0.4419, 0.2753, 0.4263, 0.2819, 0.4181, 0.2614, 0.4336, 0.2548, 0.4302, 0.2432, 0.4137, 0.2466, 0.4095, 0.2248, 0.426, 0.2214, 0.7419, 0.6426, 0.7748, 0.64, 0.7695, 0.6961, 0.7559, 0.6971, 0.7748, 0.64, 0.8113, 0.6383, 0.8035, 0.6942, 0.7885, 0.6949, 0.8113, 0.6383, 0.8502, 0.6376, 0.8401, 0.6932, 0.8241, 0.6935, 0.8502, 0.6376, 0.8897, 0.6378, 0.8778, 0.6932, 0.8615, 0.6931, 0.8897, 0.6378, 0.9285, 0.639, 0.9152, 0.694, 0.8992, 0.6935, 0.9285, 0.639, 0.9651, 0.641, 0.9509, 0.6957, 0.9358, 0.6949, 0.9651, 0.641, 0.998, 0.6439, 0.9834, 0.6983, 0.9698, 0.6971, 0.7139, 0.945, 0.7419, 0.9417, 0.7391, 0.9979, 0.7276, 0.9992, 0.7419, 0.9417, 0.7748, 0.9393, 0.7693, 0.9953, 0.7558, 0.9963, 0.7748, 0.9393, 0.8114, 0.9377, 0.8034, 0.9936, 0.7883, 0.9942, 0.8114, 0.9377, 0.8502, 0.9371, 0.84, 0.9927, 0.824, 0.993, 0.8502, 0.9371, 0.8898, 0.9374, 0.8777, 0.9927, 0.8614, 0.9926, 0.8898, 0.9374, 0.9286, 0.9387, 0.9151, 0.9937, 0.8991, 0.9932, 0.9286, 0.9387, 0.9651, 0.9408, 0.9507, 0.9955, 0.9357, 0.9946, 0.9651, 0.9408, 0.998, 0.9438, 0.9832, 0.9982, 0.9697, 0.9969, 0.7139, 0.4506, 0.6859, 0.4541, 0.6882, 0.3979, 0.6997, 0.3965, 0.6859, 0.4541, 0.653, 0.4568, 0.658, 0.4008, 0.6715, 0.3996, 0.653, 0.4568, 0.6164, 0.4587, 0.624, 0.4028, 0.639, 0.402, 0.6164, 0.4587, 0.5776, 0.4596, 0.5874, 0.4039, 0.6034, 0.4036, 0.5776, 0.4596, 0.538, 0.4596, 0.5497, 0.4042, 0.566, 0.4042, 0.538, 0.4596, 0.4992, 0.4587, 0.5123, 0.4036, 0.5283, 0.4039, 0.4992, 0.4587, 0.4627, 0.4568, 0.4766, 0.402, 0.4917, 0.4028, 0.4627, 0.4568, 0.4298, 0.4541, 0.4441, 0.3996, 0.4576, 0.4008, 0.4298, 0.4541, 0.4018, 0.4506, 0.4159, 0.3965, 0.4275, 0.3979, 0.2841, 0.4849, 0.2512, 0.4878, 0.2559, 0.4317, 0.2694, 0.4305, 0.2512, 0.4878, 0.2147, 0.49, 0.2219, 0.434, 0.2369, 0.4331, 0.2147, 0.49, 0.1759, 0.4912, 0.1853, 0.4354, 0.2013, 0.4349, 0.1759, 0.4912, 0.1363, 0.4914, 0.1476, 0.4359, 0.1639, 0.4358, 0.1363, 0.4914, 0.09749, 0.4907, 0.1102, 0.4355, 0.1262, 0.4358, 0.09749, 0.4907, 0.06092, 0.4891, 0.07454, 0.4342, 0.0896, 0.4349, 0.06092, 0.4891, 0.028, 0.4866, 0.042, 0.432, 0.05555, 0.4331, 0.7139, 0.6459, 0.7419, 0.6426, 0.7393, 0.6987, 0.7277, 0.7001, 0.4311, 0.1872, 0.4321, 0.1764, 0.4521, 0.1691, 0.4493, 0.1983, 0.4363, 0.1546, 0.4394, 0.1442, 0.4603, 0.1411, 0.4521, 0.1691, 0.4476, 0.1237, 0.4526, 0.1141, 0.4737, 0.1153, 0.4603, 0.1411, 0.4646, 0.09568, 0.4713, 0.08728, 0.4917, 0.0927, 0.4737, 0.1153, 0.4865, 0.0716, 0.4946, 0.0647, 0.5137, 0.07413, 0.4917, 0.0927, 0.5125, 0.05238, 0.5218, 0.04726, 0.5387, 0.06033, 0.5137, 0.07413, 0.5417, 0.03877, 0.5518, 0.03561, 0.5659, 0.05184, 0.5387, 0.06033, 0.5729, 0.03129, 0.5834, 0.03022, 0.5942, 0.04897, 0.5659, 0.05184, 0.6049, 0.03022, 0.6154, 0.03129, 0.6224, 0.05184, 0.5942, 0.04897, 0.6365, 0.03561, 0.6466, 0.03877, 0.6496, 0.06033, 0.6224, 0.05184, 0.6665, 0.04726, 0.6758, 0.05238, 0.6746, 0.07413, 0.6496, 0.06033, 0.6937, 0.0647, 0.7018, 0.0716, 0.6966, 0.0927, 0.6746, 0.07413, 0.7171, 0.08728, 0.7238, 0.09568, 0.7146, 0.1153, 0.6966, 0.0927, 0.7357, 0.1141, 0.7407, 0.1237, 0.728, 0.1411, 0.7146, 0.1153, 0.7489, 0.1442, 0.752, 0.1546, 0.7362, 0.1691, 0.728, 0.1411, 0.7562, 0.1764, 0.7572, 0.1872, 0.739, 0.1983, 0.7362, 0.1691, 0.7572, 0.2093, 0.7562, 0.2202, 0.7362, 0.2274, 0.739, 0.1983, 0.752, 0.2419, 0.7489, 0.2523, 0.728, 0.2554, 0.7362, 0.2274, 0.7407, 0.2728, 0.7357, 0.2824, 0.7146, 0.2812, 0.728, 0.2554, 0.7238, 0.3008, 0.7171, 0.3092, 0.6966, 0.3038, 0.7146, 0.2812, 0.7018, 0.3249, 0.6937, 0.3318, 0.6746, 0.3224, 0.6966, 0.3038, 0.6758, 0.3441, 0.6665, 0.3493, 0.6496, 0.3362, 0.6746, 0.3224, 0.6466, 0.3577, 0.6365, 0.3609, 0.6224, 0.3447, 0.6496, 0.3362, 0.6154, 0.3652, 0.6049, 0.3663, 0.5942, 0.3475, 0.6224, 0.3447, 0.5834, 0.3663, 0.5729, 0.3652, 0.5659, 0.3447, 0.5942, 0.3475, 0.5518, 0.3609, 0.5417, 0.3577, 0.5387, 0.3362, 0.5659, 0.3447, 0.5218, 0.3493, 0.5125, 0.3441, 0.5137, 0.3224, 0.5387, 0.3362, 0.4946, 0.3318, 0.4865, 0.3249, 0.4917, 0.3038, 0.5137, 0.3224, 0.4713, 0.3092, 0.4646, 0.3008, 0.4737, 0.2812, 0.4917, 0.3038, 0.4526, 0.2824, 0.4476, 0.2728, 0.4603, 0.2554, 0.4737, 0.2812, 0.4394, 0.2523, 0.4363, 0.2419, 0.4521, 0.2274, 0.4603, 0.2554, 0.4321, 0.2202, 0.4311, 0.2093, 0.4493, 0.1983, 0.4521, 0.2274, 0.4302, 0.1533, 0.4363, 0.1546, 0.4321, 0.1764, 0.426, 0.1751, 0.408, 0.2093, 0.4018, 0.2093, 0.4018, 0.1872, 0.408, 0.1872, 0.4419, 0.1212, 0.4476, 0.1237, 0.4394, 0.1442, 0.4336, 0.1417, 0.4594, 0.09211, 0.4646, 0.09568, 0.4526, 0.1141, 0.4474, 0.1105, 0.4821, 0.06705, 0.4865, 0.0716, 0.4713, 0.08728, 0.4668, 0.08273, 0.5091, 0.04703, 0.5125, 0.05238, 0.4946, 0.0647, 0.4912, 0.05935, 0.5393, 0.03283, 0.5417, 0.03877, 0.5218, 0.04726, 0.5194, 0.04131, 0.5717, 0.02498, 0.5729, 0.03129, 0.5518, 0.03561, 0.5506, 0.0293, 0.6049, 0.02379, 0.6049, 0.03022, 0.5834, 0.03022, 0.5834, 0.02379, 0.6377, 0.0293, 0.6365, 0.03561, 0.6154, 0.03129, 0.6166, 0.02498, 0.6689, 0.04131, 0.6665, 0.04726, 0.6466, 0.03877, 0.649, 0.03283, 0.6972, 0.05935, 0.6937, 0.0647, 0.6758, 0.05238, 0.6793, 0.04703, 0.7215, 0.08273, 0.7171, 0.08728, 0.7018, 0.0716, 0.7063, 0.06705, 0.7409, 0.1105, 0.7357, 0.1141, 0.7238, 0.09568, 0.7289, 0.09211, 0.7547, 0.1417, 0.7489, 0.1442, 0.7407, 0.1237, 0.7465, 0.1212, 0.7623, 0.1751, 0.7562, 0.1764, 0.752, 0.1546, 0.7581, 0.1533, 0.7635, 0.2093, 0.7572, 0.2093, 0.7572, 0.1872, 0.7635, 0.1872, 0.7581, 0.2432, 0.752, 0.2419, 0.7562, 0.2202, 0.7623, 0.2214, 0.7465, 0.2753, 0.7407, 0.2728, 0.7489, 0.2523, 0.7547, 0.2548, 0.7289, 0.3044, 0.7238, 0.3008, 0.7357, 0.2824, 0.7409, 0.286, 0.7063, 0.3295, 0.7018, 0.3249, 0.7171, 0.3092, 0.7215, 0.3138, 0.6793, 0.3495, 0.6758, 0.3441, 0.6937, 0.3318, 0.6972, 0.3372, 0.649, 0.3637, 0.6466, 0.3577, 0.6665, 0.3493, 0.6689, 0.3552, 0.6166, 0.3715, 0.6154, 0.3652, 0.6365, 0.3609, 0.6377, 0.3672, 0.5834, 0.3727, 0.5834, 0.3663, 0.6049, 0.3663, 0.6049, 0.3727, 0.5506, 0.3672, 0.5518, 0.3609, 0.5729, 0.3652, 0.5717, 0.3715, 0.5194, 0.3552, 0.5218, 0.3493, 0.5417, 0.3577, 0.5393, 0.3637, 0.4912, 0.3372, 0.4946, 0.3318, 0.5125, 0.3441, 0.5091, 0.3495, 0.4668, 0.3138, 0.4713, 0.3092, 0.4865, 0.3249, 0.4821, 0.3295, 0.4474, 0.286, 0.4526, 0.2824, 0.4646, 0.3008, 0.4594, 0.3044, 0.4336, 0.2548, 0.4394, 0.2523, 0.4476, 0.2728, 0.4419, 0.2753, 0.426, 0.2214, 0.4321, 0.2202, 0.4363, 0.2419, 0.4302, 0.2432, 0.4076, 0.1487, 0.4137, 0.15, 0.4095, 0.1717, 0.4034, 0.1705, 0.4311, 0.2093, 0.4249, 0.2093, 0.4249, 0.1872, 0.4311, 0.1872, 0.4205, 0.1121, 0.4263, 0.1146, 0.4181, 0.1351, 0.4123, 0.1326, 0.4402, 0.07889, 0.4454, 0.08246, 0.4334, 0.1009, 0.4282, 0.09733, 0.4657, 0.05023, 0.4701, 0.05478, 0.4549, 0.07046, 0.4505, 0.06591, 0.4962, 0.02725, 0.4997, 0.0326, 0.4818, 0.04492, 0.4783, 0.03957, 0.5305, 0.01085, 0.5329, 0.01679, 0.513, 0.02528, 0.5106, 0.01934, 0.5672, 0.001646, 0.5684, 0.007955, 0.5473, 0.01228, 0.5461, 0.005973, 0.6049, 0.0, 0.6049, 0.006432, 0.5834, 0.006432, 0.5834, 1.24e-08, 0.6422, 0.005973, 0.641, 0.01228, 0.6199, 0.007955, 0.6211, 0.001646, 0.6777, 0.01933, 0.6753, 0.02528, 0.6555, 0.01679, 0.6578, 0.01085, 0.71, 0.03957, 0.7065, 0.04492, 0.6886, 0.0326, 0.6921, 0.02725, 0.7378, 0.06591, 0.7334, 0.07046, 0.7182, 0.05478, 0.7226, 0.05023, 0.7601, 0.09733, 0.7549, 0.1009, 0.743, 0.08246, 0.7481, 0.07889, 0.776, 0.1326, 0.7702, 0.1351, 0.762, 0.1146, 0.7678, 0.1121, 0.7849, 0.1705, 0.7788, 0.1717, 0.7746, 0.15, 0.7807, 0.1487, 0.7865, 0.2093, 0.7803, 0.2093, 0.7803, 0.1872, 0.7865, 0.1872, 0.7807, 0.2478, 0.7746, 0.2466, 0.7788, 0.2248, 0.7849, 0.2261, 0.7678, 0.2844, 0.762, 0.2819, 0.7702, 0.2614, 0.776, 0.2639, 0.7481, 0.3176, 0.743, 0.314, 0.7549, 0.2956, 0.7601, 0.2992, 0.7226, 0.3463, 0.7182, 0.3417, 0.7334, 0.3261, 0.7378, 0.3306, 0.6921, 0.3693, 0.6886, 0.3639, 0.7065, 0.3516, 0.71, 0.3569, 0.6578, 0.3857, 0.6555, 0.3797, 0.6753, 0.3712, 0.6777, 0.3772, 0.6211, 0.3949, 0.6199, 0.3886, 0.641, 0.3842, 0.6422, 0.3905, 0.5834, 0.3965, 0.5834, 0.3901, 0.6049, 0.3901, 0.6049, 0.3965, 0.5461, 0.3905, 0.5473, 0.3842, 0.5684, 0.3886, 0.5672, 0.3949, 0.5106, 0.3772, 0.513, 0.3712, 0.5329, 0.3797, 0.5305, 0.3857, 0.4783, 0.3569, 0.4818, 0.3516, 0.4997, 0.3639, 0.4962, 0.3693, 0.4505, 0.3306, 0.4549, 0.3261, 0.4701, 0.3417, 0.4657, 0.3463, 0.4282, 0.2992, 0.4334, 0.2956, 0.4454, 0.314, 0.4402, 0.3176, 0.4123, 0.2639, 0.4181, 0.2614, 0.4263, 0.2819, 0.4205, 0.2844, 0.4034, 0.2261, 0.4095, 0.2248, 0.4137, 0.2466, 0.4076, 0.2478, 0.4095, 0.2248, 0.408, 0.2093, 0.4249, 0.2093, 0.426, 0.2214, 0.4181, 0.2614, 0.4137, 0.2466, 0.4302, 0.2432, 0.4336, 0.2548, 0.4334, 0.2956, 0.4263, 0.2819, 0.4419, 0.2753, 0.4474, 0.286, 0.4549, 0.3261, 0.4454, 0.314, 0.4594, 0.3044, 0.4668, 0.3138, 0.4818, 0.3516, 0.4701, 0.3417, 0.4821, 0.3295, 0.4912, 0.3372, 0.513, 0.3712, 0.4997, 0.3639, 0.5091, 0.3495, 0.5194, 0.3552, 0.5473, 0.3842, 0.5329, 0.3797, 0.5393, 0.3637, 0.5506, 0.3672, 0.5834, 0.3901, 0.5684, 0.3886, 0.5717, 0.3715, 0.5834, 0.3727, 0.6199, 0.3886, 0.6049, 0.3901, 0.6049, 0.3727, 0.6166, 0.3715, 0.6555, 0.3797, 0.641, 0.3842, 0.6377, 0.3672, 0.649, 0.3637, 0.6886, 0.3639, 0.6753, 0.3712, 0.6689, 0.3552, 0.6793, 0.3495, 0.7182, 0.3417, 0.7065, 0.3516, 0.6972, 0.3372, 0.7063, 0.3295, 0.743, 0.314, 0.7334, 0.3261, 0.7215, 0.3138, 0.7289, 0.3044, 0.762, 0.2819, 0.7549, 0.2956, 0.7409, 0.286, 0.7465, 0.2753, 0.7746, 0.2466, 0.7702, 0.2614, 0.7547, 0.2548, 0.7581, 0.2432, 0.7803, 0.2093, 0.7788, 0.2248, 0.7623, 0.2214, 0.7635, 0.2093, 0.7788, 0.1717, 0.7803, 0.1872, 0.7635, 0.1872, 0.7623, 0.1751, 0.7702, 0.1351, 0.7746, 0.15, 0.7581, 0.1533, 0.7547, 0.1417, 0.7549, 0.1009, 0.762, 0.1146, 0.7465, 0.1212, 0.7409, 0.1105, 0.7334, 0.07046, 0.743, 0.08246, 0.7289, 0.09211, 0.7215, 0.08273, 0.7065, 0.04492, 0.7182, 0.05478, 0.7063, 0.06705, 0.6972, 0.05935, 0.6753, 0.02528, 0.6886, 0.0326, 0.6793, 0.04703, 0.6689, 0.04131, 0.641, 0.01228, 0.6555, 0.01679, 0.649, 0.03283, 0.6377, 0.0293, 0.6049, 0.006432, 0.6199, 0.007955, 0.6166, 0.02498, 0.6049, 0.02379, 0.5684, 0.007955, 0.5834, 0.006432, 0.5834, 0.02379, 0.5717, 0.02498, 0.5329, 0.01679, 0.5473, 0.01228, 0.5506, 0.0293, 0.5393, 0.03283, 0.4997, 0.0326, 0.513, 0.02528, 0.5194, 0.04131, 0.5091, 0.04703, 0.4701, 0.05478, 0.4818, 0.04492, 0.4912, 0.05935, 0.4821, 0.06705, 0.4454, 0.08246, 0.4549, 0.07046, 0.4668, 0.08273, 0.4594, 0.09211, 0.4263, 0.1146, 0.4334, 0.1009, 0.4474, 0.1105, 0.4419, 0.1212, 0.4137, 0.15, 0.4181, 0.1351, 0.4336, 0.1417, 0.4302, 0.1533, 0.408, 0.1872, 0.4095, 0.1717, 0.426, 0.1751, 0.4249, 0.1872, 0.4321, 0.1764, 0.4311, 0.1872, 0.4249, 0.1872, 0.426, 0.1751])
me_cylinder.use_remesh_preserve_volume = False
me_cylinder.use_remesh_preserve_attributes = False
me_cylinder.use_mirror_vertex_groups = False
me_cylinder.update()

# ---- objects
ob_cylinder = bpy.data.objects.new('Cylinder', me_cylinder)
ob_lamp = bpy.data.objects.new('Lamp', light_lamp)
ob_camera = bpy.data.objects.new('Camera', cam_camera)

# ---- transforms, parenting, visibility, modifiers, constraints
ob_cylinder.location = (0.0, 0.0, 2.225)
ob_cylinder.scale = (1.0, 1.0, 1.403)
ob_cylinder.lineart.crease_threshold = 0.0
ob_lamp.location = (4.076, 1.005, 5.904)
ob_lamp.rotation_euler = (0.6503, 0.05522, 1.866)
ob_lamp.lock_rotations_4d = False
ob_lamp.empty_display_type = 'ARROWS'
ob_lamp.color = (0.0, 0.0, 0.0, 0.0)
ob_lamp.lineart.crease_threshold = 0.0
ob_camera.location = (7.481, -6.508, 5.344)
ob_camera.rotation_euler = (1.109, 0.0, 0.8149)
ob_camera.lock_rotations_4d = False
ob_camera.empty_display_type = 'ARROWS'
ob_camera.color = (0.0, 0.0, 0.0, 0.0)
ob_camera.display_type = 'WIRE'
ob_camera.lineart.crease_threshold = 0.0

# ---- collection membership
col_collection_1.objects.link(ob_cylinder)
col_collection_1.objects.link(ob_lamp)
col_collection_1.objects.link(ob_camera)

# ---- scene / render settings (as saved in the file)
scene.camera = ob_camera
scene.frame_start = 1; scene.frame_end = 250; scene.frame_set(1)
scene.render.engine = 'BLENDER_EEVEE_NEXT'
scene.render.resolution_percentage = 50
scene.render.dither_intensity = 0.0
scene.cycles.use_denoising = False
scene.cycles.samples = 128
scene.cycles.sampling_pattern = 'TABULATED_SOBOL'
scene.cycles.use_adaptive_sampling = False
scene.cycles.use_light_tree = False
scene.cycles.blur_glossy = 0.0
scene.cycles.sample_clamp_indirect = 0.0
scene.view_settings.view_transform = 'Standard'
bpy.context.view_layer.update()
